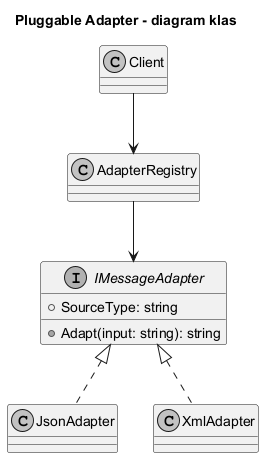

The diagram above was rendered by PlantUML. Its source (embedded in the PNG):
@startuml pluggable_class
skinparam shadowing false
skinparam monochrome true

title Pluggable Adapter - diagram klas

interface IMessageAdapter {
  +SourceType: string
  +Adapt(input: string): string
}

class JsonAdapter
class XmlAdapter
class AdapterRegistry
class Client

IMessageAdapter <|.. JsonAdapter
IMessageAdapter <|.. XmlAdapter
AdapterRegistry --> IMessageAdapter
Client --> AdapterRegistry
@enduml